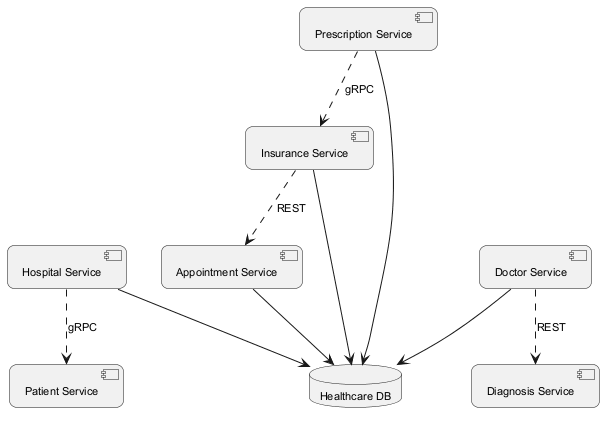

The diagram above was rendered by PlantUML. Its source (embedded in the PNG):
@startuml
skinparam backgroundColor #FFFFFF
skinparam roundCorner 15
skinparam defaultFontSize 11
component "Patient Service" as C_PatientService
component "Diagnosis Service" as C_DiagnosisService
component "Insurance Service" as C_InsuranceService
component "Hospital Service" as C_HospitalService
component "Prescription Service" as C_PrescriptionService
component "Appointment Service" as C_AppointmentService
component "Doctor Service" as C_DoctorService
database "Healthcare DB" as DB_healthcare
C_InsuranceService --> DB_healthcare
C_HospitalService --> DB_healthcare
C_PrescriptionService --> DB_healthcare
C_AppointmentService --> DB_healthcare
C_DoctorService --> DB_healthcare
C_DoctorService ..> C_DiagnosisService : REST
C_PrescriptionService ..> C_InsuranceService : gRPC
C_HospitalService ..> C_PatientService : gRPC
C_InsuranceService ..> C_AppointmentService : REST
@enduml